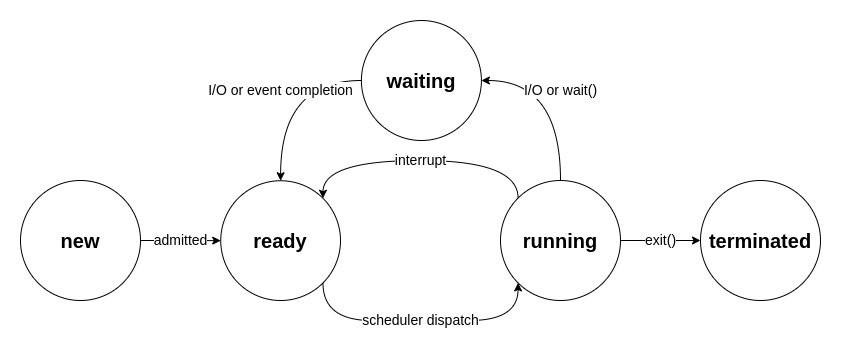

The diagram above was exported from draw.io. Its source (the exported page's mxGraphModel, read from the mxfile embedded in the PNG):
<mxGraphModel dx="533" dy="843" grid="1" gridSize="10" guides="1" tooltips="1" connect="1" arrows="1" fold="1" page="1" pageScale="1" pageWidth="827" pageHeight="1169" math="0" shadow="0">
  <root>
    <mxCell id="0" />
    <mxCell id="1" parent="0" />
    <mxCell id="2" value="admitted" style="edgeStyle=none;rounded=0;orthogonalLoop=1;jettySize=auto;html=1;fontSize=14;" edge="1" source="3" target="5" parent="1">
      <mxGeometry relative="1" as="geometry" />
    </mxCell>
    <mxCell id="3" value="new" style="ellipse;whiteSpace=wrap;html=1;aspect=fixed;fontSize=20;fontStyle=1" vertex="1" parent="1">
      <mxGeometry x="2940" y="320" width="120" height="120" as="geometry" />
    </mxCell>
    <mxCell id="4" value="scheduler dispatch" style="edgeStyle=orthogonalEdgeStyle;rounded=0;orthogonalLoop=1;jettySize=auto;html=1;exitX=1;exitY=1;exitDx=0;exitDy=0;entryX=0;entryY=1;entryDx=0;entryDy=0;fontSize=14;curved=1;" edge="1" source="5" target="11" parent="1">
      <mxGeometry relative="1" as="geometry">
        <Array as="points">
          <mxPoint x="3340" y="460" />
          <mxPoint x="3340" y="460" />
        </Array>
      </mxGeometry>
    </mxCell>
    <mxCell id="5" value="ready" style="ellipse;whiteSpace=wrap;html=1;aspect=fixed;fontSize=20;fontStyle=1" vertex="1" parent="1">
      <mxGeometry x="3140.24" y="320.24" width="119.76" height="119.76" as="geometry" />
    </mxCell>
    <mxCell id="6" value="I/O or event completion" style="edgeStyle=orthogonalEdgeStyle;curved=1;rounded=0;orthogonalLoop=1;jettySize=auto;html=1;exitX=0;exitY=0.5;exitDx=0;exitDy=0;entryX=0.5;entryY=0;entryDx=0;entryDy=0;fontSize=14;" edge="1" source="7" target="5" parent="1">
      <mxGeometry relative="1" as="geometry" />
    </mxCell>
    <mxCell id="7" value="waiting" style="ellipse;whiteSpace=wrap;html=1;aspect=fixed;fontSize=20;fontStyle=1" vertex="1" parent="1">
      <mxGeometry x="3280.9" y="160" width="120" height="120" as="geometry" />
    </mxCell>
    <mxCell id="8" value="interrupt" style="edgeStyle=orthogonalEdgeStyle;curved=1;rounded=0;orthogonalLoop=1;jettySize=auto;html=1;exitX=0;exitY=0;exitDx=0;exitDy=0;entryX=1;entryY=0;entryDx=0;entryDy=0;fontSize=14;" edge="1" source="11" target="5" parent="1">
      <mxGeometry relative="1" as="geometry">
        <Array as="points">
          <mxPoint x="3438" y="300" />
          <mxPoint x="3243" y="300" />
        </Array>
      </mxGeometry>
    </mxCell>
    <mxCell id="9" value="I/O or wait()" style="edgeStyle=orthogonalEdgeStyle;curved=1;rounded=0;orthogonalLoop=1;jettySize=auto;html=1;exitX=0.5;exitY=0;exitDx=0;exitDy=0;entryX=1;entryY=0.5;entryDx=0;entryDy=0;fontSize=14;" edge="1" source="11" target="7" parent="1">
      <mxGeometry relative="1" as="geometry" />
    </mxCell>
    <mxCell id="10" value="exit()" style="edgeStyle=orthogonalEdgeStyle;curved=1;rounded=0;orthogonalLoop=1;jettySize=auto;html=1;fontSize=14;" edge="1" source="11" target="12" parent="1">
      <mxGeometry relative="1" as="geometry" />
    </mxCell>
    <mxCell id="11" value="running" style="ellipse;whiteSpace=wrap;html=1;aspect=fixed;fontSize=20;fontStyle=1" vertex="1" parent="1">
      <mxGeometry x="3420" y="320" width="120" height="120" as="geometry" />
    </mxCell>
    <mxCell id="12" value="terminated" style="ellipse;whiteSpace=wrap;html=1;aspect=fixed;fontSize=20;fontStyle=1" vertex="1" parent="1">
      <mxGeometry x="3620" y="320" width="120" height="120" as="geometry" />
    </mxCell>
  </root>
</mxGraphModel>